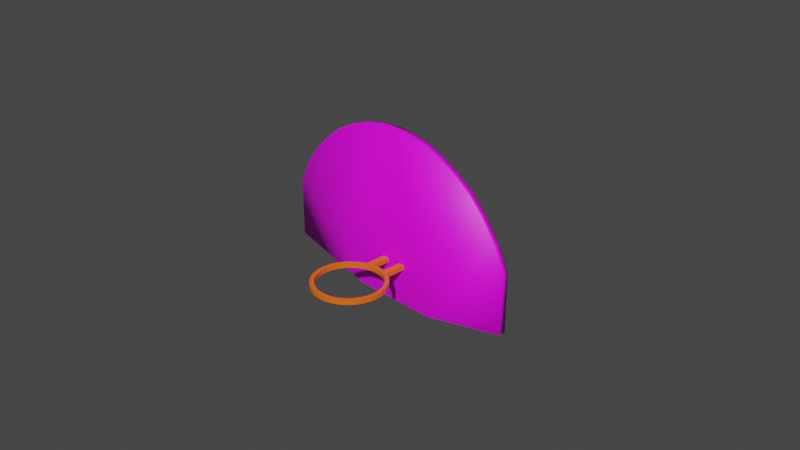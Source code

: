 # Source: basketballHoop01.blend  (saved by Blender 2.81.16; exported with 4.5.12 LTS)
import bpy
from mathutils import Matrix  # noqa: F401  (used for matrix-valued properties, if any)

bpy.ops.wm.read_factory_settings(use_empty=True)
scene = bpy.context.scene
scene.name = 'Scene'

# ---- collections
col_collection = bpy.data.collections.new('Collection'); scene.collection.children.link(col_collection)

# ---- images (referenced by path relative to the original .blend; pixels are not part of the script)
import os
ASSET_DIR = os.environ.get("B2B_ASSET_DIR", "")  # directory of the original .blend (textures are referenced by path, not embedded)
HERE = os.path.dirname(os.path.abspath(__file__))  # packed textures are extracted next to this script under _unpacked/

def load_image(name, relpath, width, height, colorspace="sRGB"):
    """Load a texture the original file referenced (path relative to the .blend, or extracted next to this script)."""
    p = next((c for c in (os.path.join(HERE, relpath), os.path.join(ASSET_DIR, relpath)) if relpath and os.path.exists(c)), "")
    if p:
        img = bpy.data.images.load(p, check_existing=True)
        img.name = name
    else:  # same state as the original file: an image datablock whose file is absent (Cycles renders it pink)
        img = bpy.data.images.new(name, width, height)
        img.source = "FILE"
        img.filepath = "//" + (relpath or name)
    img.colorspace_settings.name = colorspace
    return img
img_bball_jpeg = load_image('bball.jpeg', 'bball.jpeg', 1024, 1024, 'sRGB')

# ---- materials (node trees are filled in below, after node groups)
mat_material_002 = bpy.data.materials.new('Material.002')
mat_material_002.use_transparent_shadow = False
mat_material_001 = bpy.data.materials.new('Material.001')
mat_material_001.use_transparent_shadow = False

# ---- material node trees
mat_material_002.use_nodes = True; mat_material_002.node_tree.nodes.clear()
_N = mat_material_002.node_tree.nodes; _L = mat_material_002.node_tree.links
n0 = _N.new('ShaderNodeOutputMaterial'); n0.name = 'Material Output'; n0.location = (300, 300)
n1 = _N.new('ShaderNodeBsdfPrincipled'); n1.name = 'Principled BSDF'; n1.location = (10, 300)
n1.distribution = 'GGX'
n1.subsurface_method = 'BURLEY'
n1.inputs[3].default_value = 1.45
n1.inputs[27].default_value = (0.0, 0.0, 0.0, 1.0)
n1.inputs[28].default_value = 1.0
n2 = _N.new('ShaderNodeTexImage'); n2.name = 'Image Texture'; n2.location = (-280, 270)
n2.image = img_bball_jpeg
_L.new(n1.outputs[0], n0.inputs[0])
_L.new(n2.outputs[0], n1.inputs[0])
n0.is_active_output = True
mat_material_001.use_nodes = True; mat_material_001.node_tree.nodes.clear()
_N = mat_material_001.node_tree.nodes; _L = mat_material_001.node_tree.links
n0 = _N.new('ShaderNodeOutputMaterial'); n0.name = 'Material Output'; n0.location = (300, 300)
n1 = _N.new('ShaderNodeBsdfPrincipled'); n1.name = 'Principled BSDF'; n1.location = (10, 300)
n1.distribution = 'GGX'
n1.subsurface_method = 'BURLEY'
n1.inputs[0].default_value = (1.0, 0.15, 0.0, 1.0)
n1.inputs[3].default_value = 1.45
n1.inputs[27].default_value = (0.0, 0.0, 0.0, 1.0)
n1.inputs[28].default_value = 1.0
_L.new(n1.outputs[0], n0.inputs[0])
n0.is_active_output = True

# ---- world
world_world = bpy.data.worlds.new('World'); scene.world = world_world
world_world.use_nodes = True; world_world.node_tree.nodes.clear()
_N = world_world.node_tree.nodes; _L = world_world.node_tree.links
n0 = _N.new('ShaderNodeOutputWorld'); n0.name = 'World Output'; n0.location = (300, 300)
n1 = _N.new('ShaderNodeBackground'); n1.name = 'Background'; n1.location = (10, 300)
n1.inputs[0].default_value = (0.05088, 0.05088, 0.05088, 1.0)
_L.new(n1.outputs[0], n0.inputs[0])
n0.is_active_output = True
world_world.color = (0.05088, 0.05088, 0.05088)
world_world.use_sun_shadow = False
world_world.sun_shadow_jitter_overblur = 0.0

# ---- cameras
cam_camera = bpy.data.cameras.new('Camera')
cam_camera.clip_end = 100.0
cam_camera.ortho_scale = 7.314

# ---- meshes
me_circle = bpy.data.meshes.new('Circle')
me_circle.from_pydata([(-0.4633, 1.174, -3.523e-09), (-0.6307, 1.009, -3.283e-09), (-0.7617, 0.8232, -2.387e-09), (-0.877, 0.6068, -1.99e-09), (-0.9512, 0.4054, -1.194e-09), (-0.9888, 0.2053, -3.482e-10), (-1.0, -0.003932, 3.817e-26), (-0.9867, -0.2089, -2.578e-10), (-0.9435, -0.4063, -8.595e-10), (-0.8688, -0.6165, -1.633e-09), (-0.7681, -0.8113, -2.664e-09), (-0.6106, -1.012, -2.407e-09), (-0.424, -1.197, -1.805e-09), (-0.203, -1.35, -3.438e-10), (0.0236, -1.462, 1.031e-09), (0.6705, -1.463, 5.025e-09), (0.9093, -0.4919, 2.888e-09), (0.9076, 0.4948, -3.197e-09), (0.684, 1.469, -6.446e-09), (0.02473, 1.471, -2.983e-08), (-0.2089, 1.361, -3.342e-08), (-0.9888, 0.2053, 0.07622), (0.9076, 0.4948, 0.07622), (-0.6307, 1.009, 0.07622), (-0.4633, 1.174, 0.07622), (-0.7617, 0.8232, 0.07622), (-0.877, 0.6068, 0.07622), (-0.9512, 0.4054, 0.07622), (-1.0, -0.003932, 0.07622), (-0.9867, -0.2089, 0.07622), (-0.9435, -0.4063, 0.07622), (-0.8688, -0.6165, 0.07622), (-0.7681, -0.8113, 0.07622), (-0.6106, -1.012, 0.07622), (-0.424, -1.197, 0.07622), (-0.203, -1.35, 0.07622), (0.0236, -1.462, 0.07622), (0.6705, -1.463, 0.07622), (0.9093, -0.4919, 0.07622), (0.684, 1.469, 0.07622), (0.02473, 1.471, 0.07622), (-0.2089, 1.361, 0.07622)], [], [(18, 17, 19), (5, 4, 17), (0, 20, 17), (1, 0, 17), (2, 1, 17), (3, 2, 17), (4, 3, 17), (17, 16, 6), (5, 17, 6), (7, 6, 16), (8, 7, 16), (9, 8, 16), (16, 15, 14), (17, 20, 19), (10, 16, 11), (11, 16, 12), (12, 16, 13), (13, 16, 14), (10, 9, 16), (39, 40, 22), (21, 22, 27), (24, 22, 41), (23, 22, 24), (25, 22, 23), (26, 22, 25), (27, 22, 26), (22, 28, 38), (21, 28, 22), (29, 38, 28), (30, 38, 29), (31, 38, 30), (38, 36, 37), (22, 40, 41), (32, 33, 38), (33, 34, 38), (34, 35, 38), (35, 36, 38), (32, 38, 31), (3, 26, 25, 2), (18, 39, 22, 17), (11, 33, 32, 10), (4, 27, 26, 3), (19, 40, 39, 18), (12, 34, 33, 11), (5, 21, 27, 4), (20, 41, 40, 19), (13, 35, 34, 12), (6, 28, 21, 5), (14, 36, 35, 13), (7, 29, 28, 6), (15, 37, 36, 14), (8, 30, 29, 7), (0, 24, 41, 20), (1, 23, 24, 0), (16, 38, 37, 15), (9, 31, 30, 8), (2, 25, 23, 1), (17, 22, 38, 16), (10, 32, 31, 9)])
_uv = me_circle.uv_layers.new(name='UVMap')
_uv.uv.foreach_set('vector', [0.03029, 0.06961, 0.1215, 0.04351, 0.03073, 0.1432, 0.1505, 0.255, 0.1316, 0.251, 0.1215, 0.04351, 0.05902, 0.1974, 0.04125, 0.1692, 0.1215, 0.04351, 0.07469, 0.2159, 0.05902, 0.1974, 0.1215, 0.04351, 0.09226, 0.2304, 0.07469, 0.2159, 0.1215, 0.04351, 0.1127, 0.243, 0.09226, 0.2304, 0.1215, 0.04351, 0.1316, 0.251, 0.1127, 0.243, 0.1215, 0.04351, 0.1215, 0.04351, 0.2141, 0.04351, 0.1701, 0.256, 0.1505, 0.255, 0.1215, 0.04351, 0.1701, 0.256, 0.1893, 0.2543, 0.1701, 0.256, 0.2141, 0.04351, 0.2078, 0.2493, 0.1893, 0.2543, 0.2141, 0.04351, 0.2275, 0.2407, 0.2078, 0.2493, 0.2141, 0.04351, 0.2141, 0.04351, 0.3055, 0.06776, 0.306, 0.14, 0.1215, 0.04351, 0.04125, 0.1692, 0.03073, 0.1432, 0.2457, 0.2292, 0.2141, 0.04351, 0.2644, 0.2114, 0.2644, 0.2114, 0.2141, 0.04351, 0.2816, 0.1903, 0.2816, 0.1903, 0.2141, 0.04351, 0.2957, 0.1655, 0.2957, 0.1655, 0.2141, 0.04351, 0.306, 0.14, 0.2457, 0.2292, 0.2275, 0.2407, 0.2141, 0.04351, 0.9755, 0.3721, 0.974, 0.5937, 0.6614, 0.2826, 0.5616, 0.964, 0.6614, 0.2826, 0.6217, 0.9503, 0.8765, 0.7802, 0.6614, 0.2826, 0.9377, 0.6831, 0.8226, 0.8354, 0.6614, 0.2826, 0.8765, 0.7802, 0.7725, 0.8829, 0.6614, 0.2826, 0.8226, 0.8354, 0.6998, 0.9228, 0.6614, 0.2826, 0.7725, 0.8829, 0.6217, 0.9503, 0.6614, 0.2826, 0.6998, 0.9228, 0.6614, 0.2826, 0.4939, 0.9666, 0.3425, 0.2826, 0.5616, 0.964, 0.4939, 0.9666, 0.6614, 0.2826, 0.4261, 0.9624, 0.3425, 0.2826, 0.4939, 0.9666, 0.364, 0.9485, 0.3425, 0.2826, 0.4261, 0.9624, 0.2963, 0.9206, 0.3425, 0.2826, 0.364, 0.9485, 0.3425, 0.2826, 0.02593, 0.5825, 0.02479, 0.3683, 0.6614, 0.2826, 0.974, 0.5937, 0.9377, 0.6831, 0.2337, 0.8845, 0.1692, 0.8283, 0.3425, 0.2826, 0.1692, 0.8283, 0.1101, 0.7558, 0.3425, 0.2826, 0.1101, 0.7558, 0.06127, 0.6701, 0.3425, 0.2826, 0.06127, 0.6701, 0.02593, 0.5825, 0.3425, 0.2826, 0.2337, 0.8845, 0.3425, 0.2826, 0.2963, 0.9206, 0.8714, 0.2168, 0.8814, 0.2028, 0.9021, 0.1902, 0.8907, 0.2078, 0.9363, 0.06575, 0.9312, 0.06997, 0.8767, 0.05118, 0.8776, 0.04473, 0.7523, 0.1649, 0.7568, 0.1616, 0.7672, 0.1781, 0.7632, 0.1825, 0.8538, 0.2213, 0.8531, 0.214, 0.8814, 0.2028, 0.8714, 0.2168, 0.9461, 0.1284, 0.9397, 0.1275, 0.9312, 0.06997, 0.9363, 0.06575, 0.7439, 0.1456, 0.7487, 0.1433, 0.7568, 0.1616, 0.7523, 0.1649, 0.837, 0.2221, 0.8373, 0.2148, 0.8531, 0.214, 0.8538, 0.2213, 0.9386, 0.1539, 0.9329, 0.1503, 0.9397, 0.1275, 0.9461, 0.1284, 0.7388, 0.1248, 0.7439, 0.1237, 0.7487, 0.1433, 0.7439, 0.1456, 0.8201, 0.2197, 0.8212, 0.2126, 0.8373, 0.2148, 0.837, 0.2221, 0.7376, 0.1048, 0.7425, 0.1058, 0.7439, 0.1237, 0.7388, 0.1248, 0.8042, 0.2146, 0.8062, 0.2079, 0.8212, 0.2126, 0.8201, 0.2197, 0.7515, 0.0674, 0.7544, 0.07169, 0.7425, 0.1058, 0.7376, 0.1048, 0.7897, 0.2068, 0.7925, 0.2007, 0.8062, 0.2079, 0.8042, 0.2146, 0.9225, 0.18, 0.9178, 0.1748, 0.9329, 0.1503, 0.9386, 0.1539, 0.9073, 0.196, 0.9036, 0.1834, 0.9178, 0.1748, 0.9225, 0.18, 0.8103, 0.04473, 0.811, 0.05065, 0.7544, 0.07169, 0.7515, 0.0674, 0.7753, 0.1956, 0.7788, 0.1903, 0.7925, 0.2007, 0.7897, 0.2068, 0.8907, 0.2078, 0.9021, 0.1902, 0.9036, 0.1834, 0.9073, 0.196, 0.8776, 0.04473, 0.8767, 0.05118, 0.811, 0.05065, 0.8103, 0.04473, 0.7632, 0.1825, 0.7672, 0.1781, 0.7788, 0.1903, 0.7753, 0.1956])
me_circle.materials.append(mat_material_002)
me_circle.use_remesh_fix_poles = True
me_circle.use_remesh_preserve_attributes = False
me_circle.use_mirror_vertex_groups = False
me_circle.update()
me_circle.normals_split_custom_set([tuple(v) for v in zip(*[iter([0.5262, 0.6585, -0.5381, 0.1937, 0.02211, -0.9808, -0.1509, 0.6819, -0.7157, -0.7013, 0.0843, -0.7079, -0.6804, 0.1878, -0.7083, 0.1937, 0.02214, -0.9808, -0.4582, 0.5374, -0.708, -0.3603, 0.6065, -0.7088, 0.1937, 0.02212, -0.9808, -0.5384, 0.4562, -0.7085, -0.4582, 0.5373, -0.708, 0.1937, 0.02214, -0.9808, -0.6016, 0.3703, -0.7078, -0.5383, 0.4563, -0.7085, 0.1937, 0.02214, -0.9808, -0.6445, 0.2888, -0.7079, -0.6016, 0.3703, -0.7078, 0.1937, 0.02214, -0.9808, -0.6804, 0.1879, -0.7083, -0.6445, 0.2888, -0.7079, 0.1937, 0.02212, -0.9808, 0.1937, 0.02213, -0.9808, 0.1933, -0.02324, -0.9809, -0.554, -0.003136, -0.8325, -0.7013, 0.08432, -0.7079, 0.1937, 0.02212, -0.9808, -0.554, -0.003079, -0.8325, -0.6992, -0.09857, -0.7081, -0.554, -0.003136, -0.8325, 0.1933, -0.02324, -0.9809, -0.6792, -0.194, -0.7078, -0.6992, -0.09851, -0.7081, 0.1933, -0.02325, -0.9809, -0.6479, -0.2811, -0.7079, -0.6792, -0.1941, -0.7078, 0.1933, -0.02326, -0.9809, 0.1933, -0.02325, -0.9809, 0.5201, -0.6646, -0.5365, -0.1588, -0.6795, -0.7163, 0.1937, 0.02211, -0.9808, -0.3604, 0.6064, -0.7088, -0.151, 0.6818, -0.7157, -0.5937, -0.3813, -0.7086, 0.1933, -0.02324, -0.9809, -0.5277, -0.4697, -0.7078, -0.5276, -0.4697, -0.7078, 0.1933, -0.02324, -0.9809, -0.4511, -0.5428, -0.7084, -0.451, -0.5428, -0.7084, 0.1933, -0.02323, -0.9809, -0.3582, -0.6085, -0.7081, -0.3582, -0.6085, -0.7081, 0.1933, -0.02324, -0.9809, -0.1589, -0.6794, -0.7163, -0.5937, -0.3813, -0.7086, -0.6479, -0.2812, -0.7079, 0.1933, -0.02326, -0.9809, 0.5261, 0.6586, 0.5381, -0.151, 0.6818, 0.7157, 0.1937, 0.02211, 0.9808, -0.7013, 0.08433, 0.7079, 0.1937, 0.02213, 0.9808, -0.6804, 0.1878, 0.7083, -0.4582, 0.5374, 0.708, 0.1937, 0.02212, 0.9808, -0.3604, 0.6064, 0.7088, -0.5384, 0.4563, 0.7085, 0.1937, 0.02214, 0.9808, -0.4582, 0.5373, 0.708, -0.6015, 0.3704, 0.7078, 0.1937, 0.02213, 0.9808, -0.5384, 0.4563, 0.7085, -0.6445, 0.2888, 0.7079, 0.1937, 0.02214, 0.9808, -0.6016, 0.3703, 0.7078, -0.6804, 0.1879, 0.7083, 0.1937, 0.02211, 0.9808, -0.6445, 0.2888, 0.7079, 0.1937, 0.02213, 0.9808, -0.554, -0.003134, 0.8325, 0.1933, -0.02324, 0.9809, -0.7013, 0.08432, 0.7079, -0.554, -0.003058, 0.8325, 0.1937, 0.02212, 0.9808, -0.6992, -0.09858, 0.7081, 0.1933, -0.02325, 0.9809, -0.554, -0.003115, 0.8325, -0.6792, -0.194, 0.7078, 0.1933, -0.02326, 0.9809, -0.6992, -0.09848, 0.7081, -0.6479, -0.2812, 0.7079, 0.1933, -0.02326, 0.9809, -0.6792, -0.194, 0.7078, 0.1933, -0.02325, 0.9809, -0.1588, -0.6795, 0.7163, 0.5202, -0.6645, 0.5365, 0.1937, 0.02211, 0.9808, -0.151, 0.6818, 0.7157, -0.3603, 0.6065, 0.7088, -0.5937, -0.3813, 0.7086, -0.5277, -0.4697, 0.7078, 0.1933, -0.02324, 0.9809, -0.5276, -0.4697, 0.7078, -0.4511, -0.5428, 0.7084, 0.1933, -0.02325, 0.9809, -0.451, -0.5428, 0.7084, -0.3582, -0.6085, 0.7081, 0.1933, -0.02324, 0.9809, -0.3582, -0.6085, 0.7081, -0.1589, -0.6795, 0.7163, 0.1933, -0.02325, 0.9809, -0.5937, -0.3813, 0.7086, 0.1933, -0.02326, 0.9809, -0.6479, -0.2812, 0.7079, -0.6445, 0.2888, -0.7079, -0.6445, 0.2888, 0.7079, -0.6016, 0.3704, 0.7078, -0.6016, 0.3704, -0.7078, 0.5261, 0.6586, -0.5381, 0.5261, 0.6586, 0.5381, 0.1937, 0.0221, 0.9808, 0.1937, 0.0221, -0.9808, -0.5276, -0.4697, -0.7078, -0.5276, -0.4697, 0.7078, -0.5937, -0.3812, 0.7087, -0.5937, -0.3812, -0.7087, -0.6804, 0.1878, -0.7083, -0.6804, 0.1878, 0.7083, -0.6445, 0.2888, 0.7079, -0.6445, 0.2888, -0.7079, -0.151, 0.6818, -0.7158, -0.151, 0.6818, 0.7158, 0.5262, 0.6585, 0.5381, 0.5262, 0.6585, -0.5381, -0.4511, -0.5428, -0.7085, -0.4511, -0.5428, 0.7085, -0.5277, -0.4697, 0.7078, -0.5277, -0.4697, -0.7078, -0.7013, 0.08427, -0.7079, -0.7013, 0.08427, 0.7079, -0.6804, 0.1878, 0.7083, -0.6804, 0.1878, -0.7083, -0.3604, 0.6065, -0.7088, -0.3604, 0.6065, 0.7088, -0.151, 0.6818, 0.7158, -0.151, 0.6818, -0.7158, -0.3582, -0.6086, -0.7081, -0.3582, -0.6086, 0.7081, -0.451, -0.5428, 0.7085, -0.451, -0.5428, -0.7085, -0.554, -0.003048, -0.8325, -0.554, -0.003049, 0.8325, -0.7013, 0.08432, 0.7079, -0.7013, 0.08432, -0.7079, -0.1589, -0.6794, -0.7163, -0.1589, -0.6794, 0.7163, -0.3583, -0.6085, 0.7081, -0.3583, -0.6085, -0.7081, -0.6992, -0.09857, -0.7081, -0.6992, -0.09857, 0.7081, -0.554, -0.003147, 0.8325, -0.554, -0.003147, -0.8325, 0.5202, -0.6646, -0.5364, 0.5202, -0.6646, 0.5364, -0.1588, -0.6794, 0.7163, -0.1588, -0.6794, -0.7163, -0.6792, -0.1941, -0.7078, -0.6792, -0.1941, 0.7078, -0.6992, -0.09852, 0.7081, -0.6992, -0.09852, -0.7081, -0.4582, 0.5373, -0.708, -0.4582, 0.5373, 0.708, -0.3603, 0.6065, 0.7088, -0.3603, 0.6065, -0.7088, -0.5384, 0.4563, -0.7085, -0.5384, 0.4563, 0.7085, -0.4582, 0.5373, 0.708, -0.4582, 0.5373, -0.708, 0.1933, -0.02332, -0.9809, 0.1933, -0.02332, 0.9809, 0.5202, -0.6646, 0.5364, 0.5202, -0.6646, -0.5364, -0.6479, -0.2812, -0.7079, -0.6479, -0.2812, 0.7079, -0.6792, -0.194, 0.7078, -0.6792, -0.194, -0.7078, -0.6016, 0.3703, -0.7078, -0.6016, 0.3703, 0.7078, -0.5384, 0.4563, 0.7085, -0.5384, 0.4563, -0.7085, 0.1937, 0.02215, -0.9808, 0.1937, 0.02215, 0.9808, 0.1933, -0.02318, 0.9809, 0.1933, -0.02318, -0.9809, -0.5937, -0.3813, -0.7087, -0.5937, -0.3813, 0.7087, -0.6479, -0.2811, 0.7079, -0.6479, -0.2811, -0.7079])] * 3)])
me_circle_001 = bpy.data.meshes.new('Circle.001')
me_circle_001.from_pydata([(0.0, 1.0, 0.07389), (-0.1951, 0.9808, 0.07389), (-0.3827, 0.9239, 0.07389), (-0.5556, 0.8315, 0.07389), (-0.7071, 0.7071, 0.07389), (-0.8315, 0.5556, 0.07389), (-0.9239, 0.3827, 0.07389), (-0.9808, 0.1951, 0.07389), (-1.0, 7.55e-08, 0.07389), (-0.9808, -0.1951, 0.07389), (-0.9239, -0.3827, 0.07389), (-0.8315, -0.5556, 0.07389), (-0.7071, -0.7071, 0.07389), (-0.5556, -0.8315, 0.07389), (-0.3827, -0.9239, 0.07389), (-0.1951, -0.9808, 0.07389), (3.258e-07, -1.0, 0.07389), (0.1951, -0.9808, 0.07389), (0.3827, -0.9239, 0.07389), (0.5556, -0.8315, 0.07389), (0.7071, -0.7071, 0.07389), (0.8315, -0.5556, 0.07389), (0.9239, -0.3827, 0.07389), (0.9808, -0.1951, 0.07389), (1.0, 9.656e-07, 0.07389), (0.9808, 0.1951, 0.07389), (0.9239, 0.3827, 0.07389), (0.8315, 0.5556, 0.07389), (0.7071, 0.7071, 0.07389), (0.5556, 0.8315, 0.07389), (0.3827, 0.9239, 0.07389), (0.1951, 0.9808, 0.07389), (-0.1737, 0.8731, 0.07389), (4.193e-08, 0.8902, 0.07389), (-0.3407, 0.8224, 0.07389), (-0.4946, 0.7402, 0.07389), (-0.6295, 0.6295, 0.07389), (-0.7402, 0.4946, 0.07389), (-0.8224, 0.3407, 0.07389), (-0.8731, 0.1737, 0.07389), (-0.8902, 5.864e-08, 0.07389), (-0.8731, -0.1737, 0.07389), (-0.8224, -0.3407, 0.07389), (-0.7402, -0.4946, 0.07389), (-0.6295, -0.6295, 0.07389), (-0.4946, -0.7402, 0.07389), (-0.3407, -0.8224, 0.07389), (-0.1737, -0.8731, 0.07389), (2.921e-07, -0.8902, 0.07389), (0.1737, -0.8731, 0.07389), (0.3407, -0.8224, 0.07389), (0.4946, -0.7402, 0.07389), (0.6295, -0.6295, 0.07389), (0.7402, -0.4946, 0.07389), (0.8224, -0.3407, 0.07389), (0.8731, -0.1737, 0.07389), (0.8902, 8.645e-07, 0.07389), (0.8731, 0.1737, 0.07389), (0.8224, 0.3407, 0.07389), (0.7402, 0.4946, 0.07389), (0.6295, 0.6295, 0.07389), (0.4946, 0.7402, 0.07389), (0.3407, 0.8224, 0.07389), (0.1737, 0.8731, 0.07389), (-0.1737, 0.8731, 0.1973), (4.193e-08, 0.8902, 0.1973), (-0.3407, 0.8224, 0.1973), (-0.4946, 0.7402, 0.1973), (-0.6295, 0.6295, 0.1973), (-0.7402, 0.4946, 0.1973), (-0.8224, 0.3407, 0.1973), (-0.8731, 0.1737, 0.1973), (-0.8902, 5.864e-08, 0.1973), (-0.8731, -0.1737, 0.1973), (-0.8224, -0.3407, 0.1973), (-0.7402, -0.4946, 0.1973), (-0.6295, -0.6295, 0.1973), (-0.4946, -0.7402, 0.1973), (-0.3407, -0.8224, 0.1973), (-0.1737, -0.8731, 0.1973), (2.921e-07, -0.8902, 0.1973), (0.1737, -0.8731, 0.1973), (0.3407, -0.8224, 0.1973), (0.4946, -0.7402, 0.1973), (0.6295, -0.6295, 0.1973), (0.7402, -0.4946, 0.1973), (0.8224, -0.3407, 0.1973), (0.8731, -0.1737, 0.1973), (0.8902, 8.645e-07, 0.1973), (0.8731, 0.1737, 0.1973), (0.8224, 0.3407, 0.1973), (0.7402, 0.4946, 0.1973), (0.6295, 0.6295, 0.1973), (0.4946, 0.7402, 0.1973), (0.3407, 0.8224, 0.1973), (0.1737, 0.8731, 0.1973), (-0.1951, 0.9808, 0.1973), (0.0, 1.0, 0.1973), (-0.3827, 0.9239, 0.1973), (-0.5556, 0.8315, 0.1973), (-0.7071, 0.7071, 0.1973), (-0.8315, 0.5556, 0.1973), (-0.9239, 0.3827, 0.1973), (-0.9808, 0.1951, 0.1973), (-1.0, 7.55e-08, 0.1973), (-0.9808, -0.1951, 0.1973), (-0.9239, -0.3827, 0.1973), (-0.8315, -0.5556, 0.1973), (-0.7071, -0.7071, 0.1973), (-0.5556, -0.8315, 0.1973), (-0.3827, -0.9239, 0.1973), (-0.1951, -0.9808, 0.1973), (3.258e-07, -1.0, 0.1973), (0.1951, -0.9808, 0.1973), (0.3827, -0.9239, 0.1973), (0.5556, -0.8315, 0.1973), (0.7071, -0.7071, 0.1973), (0.8315, -0.5556, 0.1973), (0.9239, -0.3827, 0.1973), (0.9808, -0.1951, 0.1973), (1.0, 9.656e-07, 0.1973), (0.9808, 0.1951, 0.1973), (0.9239, 0.3827, 0.1973), (0.8315, 0.5556, 0.1973), (0.7071, 0.7071, 0.1973), (0.5556, 0.8315, 0.1973), (0.3827, 0.9239, 0.1973), (0.1951, 0.9808, 0.1973), (0.1951, 1.679, 0.07389), (0.3827, 1.622, 0.07389), (0.1951, 1.679, 0.1973), (0.3827, 1.622, 0.1973), (-0.3827, 1.631, 0.07389), (-0.1951, 1.688, 0.07389), (-0.3827, 1.631, 0.1973), (-0.1951, 1.688, 0.1973)], [], [(32, 1, 0, 33), (34, 2, 1, 32), (35, 3, 2, 34), (36, 4, 3, 35), (37, 5, 4, 36), (38, 6, 5, 37), (39, 7, 6, 38), (40, 8, 7, 39), (41, 9, 8, 40), (42, 10, 9, 41), (43, 11, 10, 42), (44, 12, 11, 43), (45, 13, 12, 44), (46, 14, 13, 45), (47, 15, 14, 46), (48, 16, 15, 47), (49, 17, 16, 48), (50, 18, 17, 49), (51, 19, 18, 50), (52, 20, 19, 51), (53, 21, 20, 52), (54, 22, 21, 53), (55, 23, 22, 54), (56, 24, 23, 55), (57, 25, 24, 56), (58, 26, 25, 57), (59, 27, 26, 58), (60, 28, 27, 59), (61, 29, 28, 60), (62, 30, 29, 61), (63, 31, 30, 62), (33, 0, 31, 63), (64, 65, 97, 96), (66, 64, 96, 98), (67, 66, 98, 99), (68, 67, 99, 100), (69, 68, 100, 101), (70, 69, 101, 102), (71, 70, 102, 103), (72, 71, 103, 104), (73, 72, 104, 105), (74, 73, 105, 106), (75, 74, 106, 107), (76, 75, 107, 108), (77, 76, 108, 109), (78, 77, 109, 110), (79, 78, 110, 111), (80, 79, 111, 112), (81, 80, 112, 113), (82, 81, 113, 114), (83, 82, 114, 115), (84, 83, 115, 116), (85, 84, 116, 117), (86, 85, 117, 118), (87, 86, 118, 119), (88, 87, 119, 120), (89, 88, 120, 121), (90, 89, 121, 122), (91, 90, 122, 123), (92, 91, 123, 124), (93, 92, 124, 125), (94, 93, 125, 126), (95, 94, 126, 127), (65, 95, 127, 97), (5, 6, 102, 101), (44, 43, 75, 76), (6, 7, 103, 102), (45, 44, 76, 77), (7, 8, 104, 103), (46, 45, 77, 78), (8, 9, 105, 104), (47, 46, 78, 79), (9, 10, 106, 105), (48, 47, 79, 80), (10, 11, 107, 106), (49, 48, 80, 81), (11, 12, 108, 107), (50, 49, 81, 82), (12, 13, 109, 108), (51, 50, 82, 83), (13, 14, 110, 109), (52, 51, 83, 84), (14, 15, 111, 110), (53, 52, 84, 85), (15, 16, 112, 111), (54, 53, 85, 86), (16, 17, 113, 112), (55, 54, 86, 87), (17, 18, 114, 113), (56, 55, 87, 88), (18, 19, 115, 114), (57, 56, 88, 89), (19, 20, 116, 115), (58, 57, 89, 90), (20, 21, 117, 116), (59, 58, 90, 91), (32, 33, 65, 64), (21, 22, 118, 117), (60, 59, 91, 92), (34, 32, 64, 66), (22, 23, 119, 118), (61, 60, 92, 93), (35, 34, 66, 67), (23, 24, 120, 119), (62, 61, 93, 94), (36, 35, 67, 68), (24, 25, 121, 120), (63, 62, 94, 95), (37, 36, 68, 69), (25, 26, 122, 121), (33, 63, 95, 65), (38, 37, 69, 70), (26, 27, 123, 122), (0, 1, 96, 97), (39, 38, 70, 71), (27, 28, 124, 123), (1, 2, 132, 133), (40, 39, 71, 72), (28, 29, 125, 124), (2, 3, 99, 98), (41, 40, 72, 73), (29, 30, 126, 125), (3, 4, 100, 99), (42, 41, 73, 74), (31, 127, 130, 128), (4, 5, 101, 100), (43, 42, 74, 75), (31, 0, 97, 127), (129, 128, 130, 131), (30, 31, 128, 129), (126, 30, 129, 131), (127, 126, 131, 130), (133, 132, 134, 135), (2, 98, 134, 132), (96, 1, 133, 135), (98, 96, 135, 134)])
_uv = me_circle_001.uv_layers.new(name='UVMap')
_uv.uv.foreach_set('vector', [0.9293, -0.0365, 0.9293, -0.0365, 0.9293, -0.0365, 0.9293, -0.0365, 0.9293, -0.0365, 0.9293, -0.0365, 0.9293, -0.0365, 0.9293, -0.0365, 0.9293, -0.0365, 0.9293, -0.0365, 0.9293, -0.0365, 0.9293, -0.0365, 0.9293, -0.0365, 0.9293, -0.0365, 0.9293, -0.0365, 0.9293, -0.0365, 0.9293, -0.0365, 0.9293, -0.0365, 0.9293, -0.0365, 0.9293, -0.0365, 0.9293, -0.0365, 0.9293, -0.0365, 0.9293, -0.0365, 0.9293, -0.0365, 0.9293, -0.0365, 0.9293, -0.0365, 0.9293, -0.0365, 0.9293, -0.0365, 0.9293, -0.0365, 0.9293, -0.0365, 0.9293, -0.0365, 0.9293, -0.0365, 0.9293, -0.0365, 0.9293, -0.0365, 0.9293, -0.0365, 0.9293, -0.0365, 0.9293, -0.0365, 0.9293, -0.0365, 0.9293, -0.0365, 0.9293, -0.0365, 0.9293, -0.0365, 0.9293, -0.0365, 0.9293, -0.0365, 0.9293, -0.0365, 0.9293, -0.0365, 0.9293, -0.0365, 0.9293, -0.0365, 0.9293, -0.0365, 0.9293, -0.0365, 0.9293, -0.0365, 0.9293, -0.0365, 0.9293, -0.0365, 0.9293, -0.0365, 0.9293, -0.0365, 0.9293, -0.0365, 0.9293, -0.0365, 0.9293, -0.0365, 0.9293, -0.0365, 0.9293, -0.0365, 0.9293, -0.0365, 0.9293, -0.0365, 0.9293, -0.0365, 0.9293, -0.0365, 0.9293, -0.0365, 0.9293, -0.0365, 0.9293, -0.0365, 0.9293, -0.0365, 0.9293, -0.0365, 0.9293, -0.0365, 0.9293, -0.0365, 0.9293, -0.0365, 0.9293, -0.0365, 0.9293, -0.0365, 0.9293, -0.0365, 0.9293, -0.0365, 0.9293, -0.0365, 0.9293, -0.0365, 0.9293, -0.0365, 0.9293, -0.0365, 0.9293, -0.0365, 0.9293, -0.0365, 0.9293, -0.0365, 0.9293, -0.0365, 0.9293, -0.0365, 0.9293, -0.0365, 0.9293, -0.0365, 0.9293, -0.0365, 0.9293, -0.0365, 0.9293, -0.0365, 0.9293, -0.0365, 0.9293, -0.0365, 0.9293, -0.0365, 0.9293, -0.0365, 0.9293, -0.0365, 0.9293, -0.0365, 0.9293, -0.0365, 0.9293, -0.0365, 0.9293, -0.0365, 0.9293, -0.0365, 0.9293, -0.0365, 0.9293, -0.0365, 0.9293, -0.0365, 0.9293, -0.0365, 0.9293, -0.0365, 0.9293, -0.0365, 0.9293, -0.0365, 0.9293, -0.0365, 0.9293, -0.0365, 0.9293, -0.0365, 0.9293, -0.0365, 0.9293, -0.0365, 0.9293, -0.0365, 0.9293, -0.0365, 0.9293, -0.0365, 0.9293, -0.0365, 0.9293, -0.0365, 0.9293, -0.0365, 0.9293, -0.0365, 0.9293, -0.0365, 0.9293, -0.0365, 0.9293, -0.0365, 0.9293, -0.0365, 0.9293, -0.0365, 0.9293, -0.0365, 0.9293, -0.0365, 0.9293, -0.0365, 0.9293, -0.0365, 0.9293, -0.0365, 0.9293, -0.0365, 0.9293, -0.0365, 0.9293, -0.0365, 0.9293, -0.0365, 0.9293, -0.0365, 0.9293, -0.0365, 0.9293, -0.0365, 0.9293, -0.0365, 0.9293, -0.0365, 0.9293, -0.0365, 0.9293, -0.0365, 0.9293, -0.0365, 0.9293, -0.0365, 0.9293, -0.0365, 0.9293, -0.0365, 0.9293, -0.0365, 0.9293, -0.0365, 0.9293, -0.0365, 0.9293, -0.0365, 0.9293, -0.0365, 0.9293, -0.0365, 0.9293, -0.0365, 0.9293, -0.0365, 0.9293, -0.0365, 0.9293, -0.0365, 0.9293, -0.0365, 0.9293, -0.0365, 0.9293, -0.0365, 0.9293, -0.0365, 0.9293, -0.0365, 0.9293, -0.0365, 0.9293, -0.0365, 0.9293, -0.0365, 0.9293, -0.0365, 0.9293, -0.0365, 0.9293, -0.0365, 0.9293, -0.0365, 0.9293, -0.0365, 0.9293, -0.0365, 0.9293, -0.0365, 0.9293, -0.0365, 0.9293, -0.0365, 0.9293, -0.0365, 0.9293, -0.0365, 0.9293, -0.0365, 0.9293, -0.0365, 0.9293, -0.0365, 0.9293, -0.0365, 0.9293, -0.0365, 0.9293, -0.0365, 0.9293, -0.0365, 0.9293, -0.0365, 0.9293, -0.0365, 0.9293, -0.0365, 0.9293, -0.0365, 0.9293, -0.0365, 0.9293, -0.0365, 0.9293, -0.0365, 0.9293, -0.0365, 0.9293, -0.0365, 0.9293, -0.0365, 0.9293, -0.0365, 0.9293, -0.0365, 0.9293, -0.0365, 0.9293, -0.0365, 0.9293, -0.0365, 0.9293, -0.0365, 0.9293, -0.0365, 0.9293, -0.0365, 0.9293, -0.0365, 0.9293, -0.0365, 0.9293, -0.0365, 0.9293, -0.0365, 0.9293, -0.0365, 0.9293, -0.0365, 0.9293, -0.0365, 0.9293, -0.0365, 0.9293, -0.0365, 0.9293, -0.0365, 0.9293, -0.0365, 0.9293, -0.0365, 0.9293, -0.0365, 0.9293, -0.0365, 0.9293, -0.0365, 0.9293, -0.0365, 0.9293, -0.0365, 0.9293, -0.0365, 0.9293, -0.0365, 0.9293, -0.0365, 0.9293, -0.0365, 0.9293, -0.0365, 0.9293, -0.0365, 0.9293, -0.0365, 0.9293, -0.0365, 0.9293, -0.0365, 0.9293, -0.0365, 0.9293, -0.0365, 0.9293, -0.0365, 0.9293, -0.0365, 0.9293, -0.0365, 0.9293, -0.0365, 0.9293, -0.0365, 0.9293, -0.0365, 0.9293, -0.0365, 0.9293, -0.0365, 0.9293, -0.0365, 0.9293, -0.0365, 0.9293, -0.0365, 0.9293, -0.0365, 0.9293, -0.0365, 0.9293, -0.0365, 0.9293, -0.0365, 0.9293, -0.0365, 0.9293, -0.0365, 0.9293, -0.0365, 0.9293, -0.0365, 0.9293, -0.0365, 0.9293, -0.0365, 0.9293, -0.0365, 0.9293, -0.0365, 0.9293, -0.0365, 0.9293, -0.0365, 0.9293, -0.0365, 0.9293, -0.0365, 0.9293, -0.0365, 0.9293, -0.0365, 0.9293, -0.0365, 0.9293, -0.0365, 0.9293, -0.0365, 0.9293, -0.0365, 0.9293, -0.0365, 0.9293, -0.0365, 0.9293, -0.0365, 0.9293, -0.0365, 0.9293, -0.0365, 0.9293, -0.0365, 0.9293, -0.0365, 0.9293, -0.0365, 0.9293, -0.0365, 0.9293, -0.0365, 0.9293, -0.0365, 0.9293, -0.0365, 0.9293, -0.0365, 0.9293, -0.0365, 0.9293, -0.0365, 0.9293, -0.0365, 0.9293, -0.0365, 0.9293, -0.0365, 0.9293, -0.0365, 0.9293, -0.0365, 0.9293, -0.0365, 0.9293, -0.0365, 0.9293, -0.0365, 0.9293, -0.0365, 0.9293, -0.0365, 0.9293, -0.0365, 0.9293, -0.0365, 0.9293, -0.0365, 0.9293, -0.0365, 0.9293, -0.0365, 0.9293, -0.0365, 0.9293, -0.0365, 0.9293, -0.0365, 0.9293, -0.0365, 0.9293, -0.0365, 0.9293, -0.0365, 0.9293, -0.0365, 0.9293, -0.0365, 0.9293, -0.0365, 0.9293, -0.0365, 0.9293, -0.0365, 0.9293, -0.0365, 0.9293, -0.0365, 0.9293, -0.0365, 0.9293, -0.0365, 0.9293, -0.0365, 0.9293, -0.0365, 0.9293, -0.0365, 0.9293, -0.0365, 0.9293, -0.0365, 0.9293, -0.0365, 0.9293, -0.0365, 0.9293, -0.0365, 0.9293, -0.0365, 0.9293, -0.0365, 0.9293, -0.0365, 0.9293, -0.0365, 0.9293, -0.0365, 0.9293, -0.0365, 0.9293, -0.0365, 0.9293, -0.0365, 0.9293, -0.0365, 0.9293, -0.0365, 0.9293, -0.0365, 0.9293, -0.0365, 0.9293, -0.0365, 0.9293, -0.0365, 0.9293, -0.0365, 0.9293, -0.0365, 0.9293, -0.0365, 0.9293, -0.0365, 0.9293, -0.0365, 0.9293, -0.0365, 0.9293, -0.0365, 0.9293, -0.0365, 0.9293, -0.0365, 0.9293, -0.0365, 0.9293, -0.0365, 0.9293, -0.0365, 0.9293, -0.0365, 0.9293, -0.0365, 0.9293, -0.0365, 0.9293, -0.0365, 0.9293, -0.0365, 0.9293, -0.0365, 0.9293, -0.0365, 0.9293, -0.0365, 0.9293, -0.0365, 0.9293, -0.0365, 0.9293, -0.0365, 0.9293, -0.0365, 0.9293, -0.0365, 0.9293, -0.0365, 0.9293, -0.0365, 0.9293, -0.0365, 0.9293, -0.0365, 0.9293, -0.0365, 0.9293, -0.0365, 0.9293, -0.0365, 0.9293, -0.0365, 0.9293, -0.0365, 0.9293, -0.0365, 0.9293, -0.0365, 0.9293, -0.0365, 0.9293, -0.0365, 0.9293, -0.0365, 0.9293, -0.0365, 0.9293, -0.0365, 0.9293, -0.0365, 0.9293, -0.0365, 0.9293, -0.0365, 0.9293, -0.0365, 0.9293, -0.0365, 0.9293, -0.0365, 0.9293, -0.0365, 0.9293, -0.0365, 0.9293, -0.0365, 0.9293, -0.0365, 0.9293, -0.0365, 0.9293, -0.0365, 0.9293, -0.0365, 0.9293, -0.0365, 0.9293, -0.0365, 0.9293, -0.0365, 0.9293, -0.0365, 0.9293, -0.0365, 0.9293, -0.0365, 0.9293, -0.0365, 0.9293, -0.0365, 0.9293, -0.0365, 0.9293, -0.0365, 0.9293, -0.0365, 0.9293, -0.0365, 0.9293, -0.0365, 0.9293, -0.0365, 0.9293, -0.0365, 0.9293, -0.0365, 0.9293, -0.0365, 0.9293, -0.0365, 0.9293, -0.0365, 0.9293, -0.0365, 0.9293, -0.0365, 0.9293, -0.0365, 0.9293, -0.0365, 0.9293, -0.0365, 0.9293, -0.0365, 0.9293, -0.0365, 0.9293, -0.0365, 0.9293, -0.0365, 0.9293, -0.0365, 0.9293, -0.0365, 0.9293, -0.0365, 0.9293, -0.0365, 0.9293, -0.0365, 0.9293, -0.0365, 0.9293, -0.0365, 0.9293, -0.0365, 0.9293, -0.0365, 0.9293, -0.0365, 0.9293, -0.0365, 0.9293, -0.0365, 0.9293, -0.0365, 0.9293, -0.0365, 0.9293, -0.0365, 0.9293, -0.0365, 0.9293, -0.0365, 0.9293, -0.0365, 0.9293, -0.0365, 0.9293, -0.0365, 0.9293, -0.0365, 0.9293, -0.0365, 0.9293, -0.0365, 0.9293, -0.0365, 0.9293, -0.0365, 0.9293, -0.0365, 0.9293, -0.0365, 0.9293, -0.0365, 0.9293, -0.0365, 0.9293, -0.0365, 0.9293, -0.0365, 0.9293, -0.0365, 0.9293, -0.0365, 0.9293, -0.0365, 0.9293, -0.0365, 0.9293, -0.0365, 0.9293, -0.0365, 0.9293, -0.0365, 0.9293, -0.0365, 0.9293, -0.0365, 0.9293, -0.0365, 0.9293, -0.0365, 0.9293, -0.0365, 0.9293, -0.0365, 0.9293, -0.0365, 0.9293, -0.0365, 0.9293, -0.0365, 0.9293, -0.0365, 0.9293, -0.0365, 0.9293, -0.0365, 0.9293, -0.0365, 0.9293, -0.0365, 0.9293, -0.0365, 0.9293, -0.0365, 0.9293, -0.0365, 0.9293, -0.0365, 0.9293, -0.0365, 0.9293, -0.0365, 0.9293, -0.0365, 0.9293, -0.0365, 0.9293, -0.0365, 0.9293, -0.0365, 0.9293, -0.0365, 0.9293, -0.0365, 0.9293, -0.0365, 0.9293, -0.0365, 0.9293, -0.0365, 0.9293, -0.0365, 0.9293, -0.0365, 0.9293, -0.0365, 0.9293, -0.0365, 0.9293, -0.0365, 0.9293, -0.0365, 0.9293, -0.0365, 0.9293, -0.0365, 0.9293, -0.0365, 0.9293, -0.0365, 0.9293, -0.0365, 0.9293, -0.0365, 0.9293, -0.0365, 0.9293, -0.0365, 0.9293, -0.0365, 0.9293, -0.0365, 0.9293, -0.0365, 0.9293, -0.0365, 0.9293, -0.0365, 0.9293, -0.0365, 0.9293, -0.0365, 0.9293, -0.0365, 0.9293, -0.0365, 0.9293, -0.0365, 0.9293, -0.0365, 0.9293, -0.0365, 0.9293, -0.0365, 0.9293, -0.0365, 0.9293, -0.0365, 0.9293, -0.0365, 0.9293, -0.0365, 0.9293, -0.0365, 0.9293, -0.0365, 0.9293, -0.0365, 0.9293, -0.0365, 0.9293, -0.0365, 0.9293, -0.0365, 0.9293, -0.0365, 0.9293, -0.0365, 0.9293, -0.0365, 0.9293, -0.0365, 0.9293, -0.0365, 0.9293, -0.0365, 0.9293, -0.0365, 0.9293, -0.0365, 0.9293, -0.0365, 0.9293, -0.0365, 0.9293, -0.0365, 0.9293, -0.0365, 0.9293, -0.0365, 0.9293, -0.0365, 0.9293, -0.0365, 0.9293, -0.0365, 0.9293, -0.0365, 0.9293, -0.0365, 0.9293, -0.0365, 0.9293, -0.0365, 0.9293, -0.0365, 0.9293, -0.0365, 0.9293, -0.0365, 0.9293, -0.0365, 0.9293, -0.0365, 0.9293, -0.0365, 0.9293, -0.0365, 0.9293, -0.0365, 0.9293, -0.0365, 0.9293, -0.0365, 0.9293, -0.0365, 0.9293, -0.0365, 0.9293, -0.0365])
me_circle_001.materials.append(mat_material_001)
me_circle_001.use_remesh_fix_poles = True
me_circle_001.use_remesh_preserve_attributes = False
me_circle_001.use_mirror_vertex_groups = False
me_circle_001.update()

# ---- objects
ob_camera = bpy.data.objects.new('Camera', cam_camera)
ob_circle = bpy.data.objects.new('Circle', me_circle)
ob_circle_001 = bpy.data.objects.new('Circle.001', me_circle_001)

# ---- transforms, parenting, visibility, modifiers, constraints
ob_camera.location = (7.352, -6.926, 5.875)
ob_camera.rotation_euler = (1.109, 0.0, 0.8149)
ob_camera.lock_rotations_4d = False
ob_camera.empty_display_type = 'ARROWS'
ob_camera.color = (0.0, 0.0, 0.0, 0.0)
ob_camera.display_type = 'WIRE'
ob_camera.lineart.crease_threshold = 0.0
ob_circle.location = (-0.007079, 2.853e-09, 0.9169)
ob_circle.rotation_euler = (1.571, 1.571, -0.0)
ob_circle.lineart.crease_threshold = 0.0
ob_circle_001.location = (-0.007079, -0.68, 0.3852)
ob_circle_001.scale = (0.3973, 0.3973, 0.3973)
ob_circle_001.lineart.crease_threshold = 0.0

# ---- collection membership
col_collection.objects.link(ob_camera)
col_collection.objects.link(ob_circle)
col_collection.objects.link(ob_circle_001)

# ---- scene / render settings (as saved in the file)
scene.camera = ob_camera
scene.frame_start = 1; scene.frame_end = 250; scene.frame_set(0)
scene.render.engine = 'BLENDER_EEVEE_NEXT'
scene.cycles.use_denoising = False
scene.cycles.samples = 128
scene.cycles.sampling_pattern = 'TABULATED_SOBOL'
scene.cycles.use_adaptive_sampling = False
scene.cycles.use_light_tree = False
scene.view_settings.view_transform = 'Filmic'
bpy.context.view_layer.update()

# ---- added for rendering (the .blend has no usable light): sun
light_auto_sun = bpy.data.lights.new('AutoSun', 'SUN')
light_auto_sun.energy = 3.0
light_auto_sun.angle = 0.0523599
ob_auto_sun = bpy.data.objects.new('AutoSun', light_auto_sun)
scene.collection.objects.link(ob_auto_sun)
ob_auto_sun.rotation_euler = (0.872665, 0.174533, 0.523599)
bpy.context.view_layer.update()
